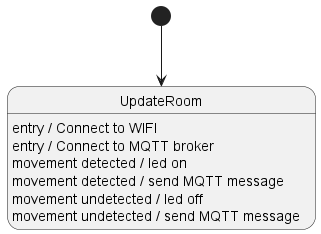

The diagram above was rendered by PlantUML. Its source (embedded in the PNG):
@startuml rooom-sensor-board

[*] --> UpdateRoom
UpdateRoom : entry / Connect to WIFI
UpdateRoom : entry / Connect to MQTT broker
UpdateRoom : movement detected / led on
UpdateRoom : movement detected / send MQTT message
UpdateRoom : movement undetected / led off
UpdateRoom : movement undetected / send MQTT message

@enduml